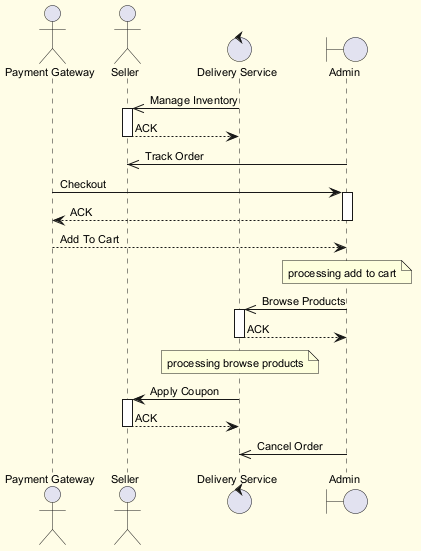

The diagram above was rendered by PlantUML. Its source (embedded in the PNG):
@startuml
skinparam backgroundColor #FFFDE7
skinparam classBackgroundColor #FFF9C4
skinparam classBorderColor #F57F17
skinparam defaultFontSize 11
actor "Payment Gateway" as PG
actor "Seller" as S
control "Delivery Service" as DS
boundary "Admin" as A
DS ->> S : Manage Inventory
activate S
S --> DS : ACK
deactivate S
A ->> S : Track Order
PG -> A : Checkout
activate A
A --> PG : ACK
deactivate A
PG --> A : Add To Cart
note over A : processing add to cart
A ->> DS : Browse Products
activate DS
DS --> A : ACK
deactivate DS
note over DS : processing browse products
DS -> S : Apply Coupon
activate S
S --> DS : ACK
deactivate S
A ->> DS : Cancel Order
@enduml